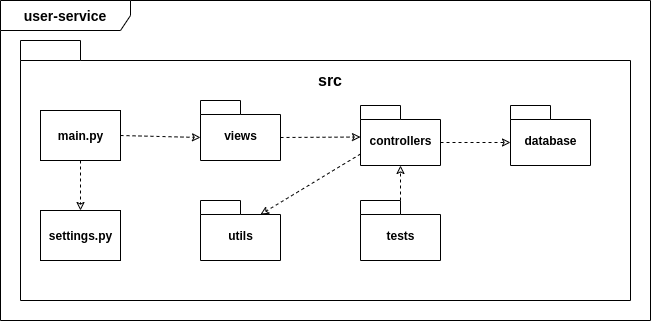

The diagram above was exported from draw.io. Its source (the exported page's mxGraphModel, read from the mxfile embedded in the PNG):
<mxGraphModel dx="864" dy="383" grid="1" gridSize="10" guides="1" tooltips="1" connect="1" arrows="1" fold="1" page="1" pageScale="1" pageWidth="850" pageHeight="1100" math="0" shadow="0">
  <root>
    <mxCell id="0" />
    <mxCell id="1" parent="0" />
    <mxCell id="mjZ5_FkiVWn-T5Bxgb9Y-2" value="&lt;b&gt;&lt;font style=&quot;font-size: 14px&quot;&gt;user-service&lt;/font&gt;&lt;/b&gt;" style="shape=umlFrame;whiteSpace=wrap;html=1;width=130;height=30;" parent="1" vertex="1">
      <mxGeometry x="100" y="40" width="650" height="320" as="geometry" />
    </mxCell>
    <mxCell id="mjZ5_FkiVWn-T5Bxgb9Y-4" value="crwaler" style="shape=folder;fontStyle=1;spacingTop=10;tabWidth=40;tabHeight=14;tabPosition=left;html=1;" parent="1" vertex="1">
      <mxGeometry x="300" y="170" width="70" height="50" as="geometry" />
    </mxCell>
    <mxCell id="mjZ5_FkiVWn-T5Bxgb9Y-5" value="main" style="shape=folder;fontStyle=1;spacingTop=10;tabWidth=40;tabHeight=14;tabPosition=left;html=1;" parent="1" vertex="1">
      <mxGeometry x="510" y="210" width="70" height="50" as="geometry" />
    </mxCell>
    <mxCell id="mjZ5_FkiVWn-T5Bxgb9Y-6" value="" style="shape=folder;fontStyle=1;spacingTop=10;tabWidth=60;tabHeight=20;tabPosition=left;html=1;" parent="1" vertex="1">
      <mxGeometry x="120" y="80" width="610" height="260" as="geometry" />
    </mxCell>
    <mxCell id="mjZ5_FkiVWn-T5Bxgb9Y-7" value="&lt;b style=&quot;font-size: 16px;&quot;&gt;src&lt;/b&gt;" style="text;html=1;strokeColor=none;fillColor=none;align=center;verticalAlign=middle;whiteSpace=wrap;rounded=0;fontSize=16;" parent="1" vertex="1">
      <mxGeometry x="410" y="110" width="40" height="20" as="geometry" />
    </mxCell>
    <mxCell id="mjZ5_FkiVWn-T5Bxgb9Y-14" value="views" style="shape=folder;fontStyle=1;spacingTop=10;tabWidth=40;tabHeight=14;tabPosition=left;html=1;" parent="1" vertex="1">
      <mxGeometry x="300" y="140" width="80" height="60" as="geometry" />
    </mxCell>
    <mxCell id="mjZ5_FkiVWn-T5Bxgb9Y-15" value="&lt;b&gt;main.py&lt;/b&gt;" style="html=1;" parent="1" vertex="1">
      <mxGeometry x="140" y="150" width="80" height="50" as="geometry" />
    </mxCell>
    <mxCell id="mjZ5_FkiVWn-T5Bxgb9Y-16" value="&lt;b&gt;settings.py&lt;/b&gt;" style="html=1;" parent="1" vertex="1">
      <mxGeometry x="140" y="250" width="80" height="50" as="geometry" />
    </mxCell>
    <mxCell id="mjZ5_FkiVWn-T5Bxgb9Y-22" value="" style="endArrow=classic;html=1;fontSize=16;dashed=1;endFill=0;exitX=1;exitY=0.5;exitDx=0;exitDy=0;entryX=0;entryY=0;entryDx=0;entryDy=37;entryPerimeter=0;" parent="1" source="mjZ5_FkiVWn-T5Bxgb9Y-15" target="mjZ5_FkiVWn-T5Bxgb9Y-14" edge="1">
      <mxGeometry width="50" height="50" relative="1" as="geometry">
        <mxPoint x="400" y="250" as="sourcePoint" />
        <mxPoint x="450" y="200" as="targetPoint" />
      </mxGeometry>
    </mxCell>
    <mxCell id="mjZ5_FkiVWn-T5Bxgb9Y-23" value="" style="endArrow=classic;html=1;fontSize=16;dashed=1;endFill=0;exitX=0;exitY=0;exitDx=80;exitDy=37;exitPerimeter=0;" parent="1" source="mjZ5_FkiVWn-T5Bxgb9Y-14" edge="1">
      <mxGeometry width="50" height="50" relative="1" as="geometry">
        <mxPoint x="230" y="185" as="sourcePoint" />
        <mxPoint x="460" y="176.51999999999998" as="targetPoint" />
      </mxGeometry>
    </mxCell>
    <mxCell id="mjZ5_FkiVWn-T5Bxgb9Y-24" value="" style="endArrow=classic;html=1;fontSize=16;dashed=1;endFill=0;exitX=0.5;exitY=1;exitDx=0;exitDy=0;" parent="1" source="mjZ5_FkiVWn-T5Bxgb9Y-15" target="mjZ5_FkiVWn-T5Bxgb9Y-16" edge="1">
      <mxGeometry width="50" height="50" relative="1" as="geometry">
        <mxPoint x="230" y="185" as="sourcePoint" />
        <mxPoint x="330" y="187" as="targetPoint" />
      </mxGeometry>
    </mxCell>
    <mxCell id="mjZ5_FkiVWn-T5Bxgb9Y-33" style="edgeStyle=orthogonalEdgeStyle;rounded=0;orthogonalLoop=1;jettySize=auto;html=1;exitX=0;exitY=0;exitDx=80;exitDy=37;exitPerimeter=0;entryX=0;entryY=0;entryDx=0;entryDy=37;entryPerimeter=0;dashed=1;endArrow=classic;endFill=0;fontSize=16;" parent="1" source="mjZ5_FkiVWn-T5Bxgb9Y-26" target="mjZ5_FkiVWn-T5Bxgb9Y-32" edge="1">
      <mxGeometry relative="1" as="geometry" />
    </mxCell>
    <mxCell id="mjZ5_FkiVWn-T5Bxgb9Y-26" value="controllers" style="shape=folder;fontStyle=1;spacingTop=10;tabWidth=40;tabHeight=14;tabPosition=left;html=1;" parent="1" vertex="1">
      <mxGeometry x="460" y="145" width="80" height="60" as="geometry" />
    </mxCell>
    <mxCell id="mjZ5_FkiVWn-T5Bxgb9Y-27" value="utils" style="shape=folder;fontStyle=1;spacingTop=10;tabWidth=40;tabHeight=14;tabPosition=left;html=1;" parent="1" vertex="1">
      <mxGeometry x="300" y="240" width="80" height="60" as="geometry" />
    </mxCell>
    <mxCell id="mjZ5_FkiVWn-T5Bxgb9Y-28" value="" style="endArrow=classic;html=1;fontSize=16;dashed=1;endFill=0;exitX=0;exitY=0;exitDx=0;exitDy=48.5;exitPerimeter=0;entryX=0;entryY=0;entryDx=60;entryDy=14;entryPerimeter=0;" parent="1" source="mjZ5_FkiVWn-T5Bxgb9Y-26" target="mjZ5_FkiVWn-T5Bxgb9Y-27" edge="1">
      <mxGeometry width="50" height="50" relative="1" as="geometry">
        <mxPoint x="190" y="210" as="sourcePoint" />
        <mxPoint x="190" y="260" as="targetPoint" />
      </mxGeometry>
    </mxCell>
    <mxCell id="mjZ5_FkiVWn-T5Bxgb9Y-32" value="database" style="shape=folder;fontStyle=1;spacingTop=10;tabWidth=40;tabHeight=14;tabPosition=left;html=1;" parent="1" vertex="1">
      <mxGeometry x="610" y="145" width="80" height="60" as="geometry" />
    </mxCell>
    <mxCell id="mjZ5_FkiVWn-T5Bxgb9Y-36" style="edgeStyle=orthogonalEdgeStyle;rounded=0;orthogonalLoop=1;jettySize=auto;html=1;exitX=0;exitY=0;exitDx=40;exitDy=0;exitPerimeter=0;entryX=0.5;entryY=1;entryDx=0;entryDy=0;entryPerimeter=0;dashed=1;endArrow=classic;endFill=0;fontSize=16;" parent="1" source="mjZ5_FkiVWn-T5Bxgb9Y-35" target="mjZ5_FkiVWn-T5Bxgb9Y-26" edge="1">
      <mxGeometry relative="1" as="geometry" />
    </mxCell>
    <mxCell id="mjZ5_FkiVWn-T5Bxgb9Y-35" value="tests" style="shape=folder;fontStyle=1;spacingTop=10;tabWidth=40;tabHeight=14;tabPosition=left;html=1;" parent="1" vertex="1">
      <mxGeometry x="460" y="240" width="80" height="60" as="geometry" />
    </mxCell>
  </root>
</mxGraphModel>